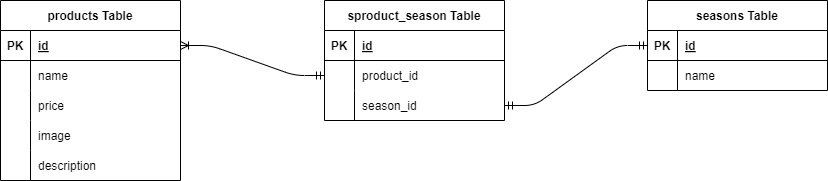

The diagram above was exported from draw.io. Its source (the exported page's mxGraphModel, read from the mxfile embedded in the PNG):
<mxGraphModel dx="832" dy="487" grid="1" gridSize="10" guides="1" tooltips="1" connect="1" arrows="1" fold="1" page="1" pageScale="1" pageWidth="827" pageHeight="1169" math="0" shadow="0">
  <root>
    <mxCell id="0" />
    <mxCell id="1" parent="0" />
    <mxCell id="2" value="sproduct_season Table" style="shape=table;startSize=30;container=1;collapsible=1;childLayout=tableLayout;fixedRows=1;rowLines=0;fontStyle=1;align=center;resizeLast=1;" vertex="1" parent="1">
      <mxGeometry x="324" y="240" width="180" height="120" as="geometry" />
    </mxCell>
    <mxCell id="3" value="" style="shape=tableRow;horizontal=0;startSize=0;swimlaneHead=0;swimlaneBody=0;fillColor=none;collapsible=0;dropTarget=0;points=[[0,0.5],[1,0.5]];portConstraint=eastwest;top=0;left=0;right=0;bottom=1;" vertex="1" parent="2">
      <mxGeometry y="30" width="180" height="30" as="geometry" />
    </mxCell>
    <mxCell id="4" value="PK" style="shape=partialRectangle;connectable=0;fillColor=none;top=0;left=0;bottom=0;right=0;fontStyle=1;overflow=hidden;" vertex="1" parent="3">
      <mxGeometry width="30" height="30" as="geometry">
        <mxRectangle width="30" height="30" as="alternateBounds" />
      </mxGeometry>
    </mxCell>
    <mxCell id="5" value="id" style="shape=partialRectangle;connectable=0;fillColor=none;top=0;left=0;bottom=0;right=0;align=left;spacingLeft=6;fontStyle=5;overflow=hidden;" vertex="1" parent="3">
      <mxGeometry x="30" width="150" height="30" as="geometry">
        <mxRectangle width="150" height="30" as="alternateBounds" />
      </mxGeometry>
    </mxCell>
    <mxCell id="6" value="" style="shape=tableRow;horizontal=0;startSize=0;swimlaneHead=0;swimlaneBody=0;fillColor=none;collapsible=0;dropTarget=0;points=[[0,0.5],[1,0.5]];portConstraint=eastwest;top=0;left=0;right=0;bottom=0;" vertex="1" parent="2">
      <mxGeometry y="60" width="180" height="30" as="geometry" />
    </mxCell>
    <mxCell id="7" value="" style="shape=partialRectangle;connectable=0;fillColor=none;top=0;left=0;bottom=0;right=0;editable=1;overflow=hidden;" vertex="1" parent="6">
      <mxGeometry width="30" height="30" as="geometry">
        <mxRectangle width="30" height="30" as="alternateBounds" />
      </mxGeometry>
    </mxCell>
    <mxCell id="8" value="product_id" style="shape=partialRectangle;connectable=0;fillColor=none;top=0;left=0;bottom=0;right=0;align=left;spacingLeft=6;overflow=hidden;" vertex="1" parent="6">
      <mxGeometry x="30" width="150" height="30" as="geometry">
        <mxRectangle width="150" height="30" as="alternateBounds" />
      </mxGeometry>
    </mxCell>
    <mxCell id="12" value="" style="shape=tableRow;horizontal=0;startSize=0;swimlaneHead=0;swimlaneBody=0;fillColor=none;collapsible=0;dropTarget=0;points=[[0,0.5],[1,0.5]];portConstraint=eastwest;top=0;left=0;right=0;bottom=0;" vertex="1" parent="2">
      <mxGeometry y="90" width="180" height="30" as="geometry" />
    </mxCell>
    <mxCell id="13" value="" style="shape=partialRectangle;connectable=0;fillColor=none;top=0;left=0;bottom=0;right=0;editable=1;overflow=hidden;" vertex="1" parent="12">
      <mxGeometry width="30" height="30" as="geometry">
        <mxRectangle width="30" height="30" as="alternateBounds" />
      </mxGeometry>
    </mxCell>
    <mxCell id="14" value="season_id" style="shape=partialRectangle;connectable=0;fillColor=none;top=0;left=0;bottom=0;right=0;align=left;spacingLeft=6;overflow=hidden;" vertex="1" parent="12">
      <mxGeometry x="30" width="150" height="30" as="geometry">
        <mxRectangle width="150" height="30" as="alternateBounds" />
      </mxGeometry>
    </mxCell>
    <mxCell id="15" value="seasons Table" style="shape=table;startSize=30;container=1;collapsible=1;childLayout=tableLayout;fixedRows=1;rowLines=0;fontStyle=1;align=center;resizeLast=1;" vertex="1" parent="1">
      <mxGeometry x="647" y="240" width="180" height="90" as="geometry" />
    </mxCell>
    <mxCell id="16" value="" style="shape=tableRow;horizontal=0;startSize=0;swimlaneHead=0;swimlaneBody=0;fillColor=none;collapsible=0;dropTarget=0;points=[[0,0.5],[1,0.5]];portConstraint=eastwest;top=0;left=0;right=0;bottom=1;" vertex="1" parent="15">
      <mxGeometry y="30" width="180" height="30" as="geometry" />
    </mxCell>
    <mxCell id="17" value="PK" style="shape=partialRectangle;connectable=0;fillColor=none;top=0;left=0;bottom=0;right=0;fontStyle=1;overflow=hidden;" vertex="1" parent="16">
      <mxGeometry width="30" height="30" as="geometry">
        <mxRectangle width="30" height="30" as="alternateBounds" />
      </mxGeometry>
    </mxCell>
    <mxCell id="18" value="id" style="shape=partialRectangle;connectable=0;fillColor=none;top=0;left=0;bottom=0;right=0;align=left;spacingLeft=6;fontStyle=5;overflow=hidden;" vertex="1" parent="16">
      <mxGeometry x="30" width="150" height="30" as="geometry">
        <mxRectangle width="150" height="30" as="alternateBounds" />
      </mxGeometry>
    </mxCell>
    <mxCell id="19" value="" style="shape=tableRow;horizontal=0;startSize=0;swimlaneHead=0;swimlaneBody=0;fillColor=none;collapsible=0;dropTarget=0;points=[[0,0.5],[1,0.5]];portConstraint=eastwest;top=0;left=0;right=0;bottom=0;" vertex="1" parent="15">
      <mxGeometry y="60" width="180" height="30" as="geometry" />
    </mxCell>
    <mxCell id="20" value="" style="shape=partialRectangle;connectable=0;fillColor=none;top=0;left=0;bottom=0;right=0;editable=1;overflow=hidden;" vertex="1" parent="19">
      <mxGeometry width="30" height="30" as="geometry">
        <mxRectangle width="30" height="30" as="alternateBounds" />
      </mxGeometry>
    </mxCell>
    <mxCell id="21" value="name" style="shape=partialRectangle;connectable=0;fillColor=none;top=0;left=0;bottom=0;right=0;align=left;spacingLeft=6;overflow=hidden;" vertex="1" parent="19">
      <mxGeometry x="30" width="150" height="30" as="geometry">
        <mxRectangle width="150" height="30" as="alternateBounds" />
      </mxGeometry>
    </mxCell>
    <mxCell id="28" value="products Table" style="shape=table;startSize=30;container=1;collapsible=1;childLayout=tableLayout;fixedRows=1;rowLines=0;fontStyle=1;align=center;resizeLast=1;" vertex="1" parent="1">
      <mxGeometry y="240" width="180" height="180" as="geometry" />
    </mxCell>
    <mxCell id="29" value="" style="shape=tableRow;horizontal=0;startSize=0;swimlaneHead=0;swimlaneBody=0;fillColor=none;collapsible=0;dropTarget=0;points=[[0,0.5],[1,0.5]];portConstraint=eastwest;top=0;left=0;right=0;bottom=1;" vertex="1" parent="28">
      <mxGeometry y="30" width="180" height="30" as="geometry" />
    </mxCell>
    <mxCell id="30" value="PK" style="shape=partialRectangle;connectable=0;fillColor=none;top=0;left=0;bottom=0;right=0;fontStyle=1;overflow=hidden;" vertex="1" parent="29">
      <mxGeometry width="30" height="30" as="geometry">
        <mxRectangle width="30" height="30" as="alternateBounds" />
      </mxGeometry>
    </mxCell>
    <mxCell id="31" value="id" style="shape=partialRectangle;connectable=0;fillColor=none;top=0;left=0;bottom=0;right=0;align=left;spacingLeft=6;fontStyle=5;overflow=hidden;" vertex="1" parent="29">
      <mxGeometry x="30" width="150" height="30" as="geometry">
        <mxRectangle width="150" height="30" as="alternateBounds" />
      </mxGeometry>
    </mxCell>
    <mxCell id="32" value="" style="shape=tableRow;horizontal=0;startSize=0;swimlaneHead=0;swimlaneBody=0;fillColor=none;collapsible=0;dropTarget=0;points=[[0,0.5],[1,0.5]];portConstraint=eastwest;top=0;left=0;right=0;bottom=0;" vertex="1" parent="28">
      <mxGeometry y="60" width="180" height="30" as="geometry" />
    </mxCell>
    <mxCell id="33" value="" style="shape=partialRectangle;connectable=0;fillColor=none;top=0;left=0;bottom=0;right=0;editable=1;overflow=hidden;" vertex="1" parent="32">
      <mxGeometry width="30" height="30" as="geometry">
        <mxRectangle width="30" height="30" as="alternateBounds" />
      </mxGeometry>
    </mxCell>
    <mxCell id="34" value="name" style="shape=partialRectangle;connectable=0;fillColor=none;top=0;left=0;bottom=0;right=0;align=left;spacingLeft=6;overflow=hidden;" vertex="1" parent="32">
      <mxGeometry x="30" width="150" height="30" as="geometry">
        <mxRectangle width="150" height="30" as="alternateBounds" />
      </mxGeometry>
    </mxCell>
    <mxCell id="35" value="" style="shape=tableRow;horizontal=0;startSize=0;swimlaneHead=0;swimlaneBody=0;fillColor=none;collapsible=0;dropTarget=0;points=[[0,0.5],[1,0.5]];portConstraint=eastwest;top=0;left=0;right=0;bottom=0;" vertex="1" parent="28">
      <mxGeometry y="90" width="180" height="30" as="geometry" />
    </mxCell>
    <mxCell id="36" value="" style="shape=partialRectangle;connectable=0;fillColor=none;top=0;left=0;bottom=0;right=0;editable=1;overflow=hidden;" vertex="1" parent="35">
      <mxGeometry width="30" height="30" as="geometry">
        <mxRectangle width="30" height="30" as="alternateBounds" />
      </mxGeometry>
    </mxCell>
    <mxCell id="37" value="price" style="shape=partialRectangle;connectable=0;fillColor=none;top=0;left=0;bottom=0;right=0;align=left;spacingLeft=6;overflow=hidden;" vertex="1" parent="35">
      <mxGeometry x="30" width="150" height="30" as="geometry">
        <mxRectangle width="150" height="30" as="alternateBounds" />
      </mxGeometry>
    </mxCell>
    <mxCell id="38" value="" style="shape=tableRow;horizontal=0;startSize=0;swimlaneHead=0;swimlaneBody=0;fillColor=none;collapsible=0;dropTarget=0;points=[[0,0.5],[1,0.5]];portConstraint=eastwest;top=0;left=0;right=0;bottom=0;" vertex="1" parent="28">
      <mxGeometry y="120" width="180" height="30" as="geometry" />
    </mxCell>
    <mxCell id="39" value="" style="shape=partialRectangle;connectable=0;fillColor=none;top=0;left=0;bottom=0;right=0;editable=1;overflow=hidden;" vertex="1" parent="38">
      <mxGeometry width="30" height="30" as="geometry">
        <mxRectangle width="30" height="30" as="alternateBounds" />
      </mxGeometry>
    </mxCell>
    <mxCell id="40" value="image" style="shape=partialRectangle;connectable=0;fillColor=none;top=0;left=0;bottom=0;right=0;align=left;spacingLeft=6;overflow=hidden;" vertex="1" parent="38">
      <mxGeometry x="30" width="150" height="30" as="geometry">
        <mxRectangle width="150" height="30" as="alternateBounds" />
      </mxGeometry>
    </mxCell>
    <mxCell id="41" style="shape=tableRow;horizontal=0;startSize=0;swimlaneHead=0;swimlaneBody=0;fillColor=none;collapsible=0;dropTarget=0;points=[[0,0.5],[1,0.5]];portConstraint=eastwest;top=0;left=0;right=0;bottom=0;" vertex="1" parent="28">
      <mxGeometry y="150" width="180" height="30" as="geometry" />
    </mxCell>
    <mxCell id="42" style="shape=partialRectangle;connectable=0;fillColor=none;top=0;left=0;bottom=0;right=0;editable=1;overflow=hidden;" vertex="1" parent="41">
      <mxGeometry width="30" height="30" as="geometry">
        <mxRectangle width="30" height="30" as="alternateBounds" />
      </mxGeometry>
    </mxCell>
    <mxCell id="43" value="description" style="shape=partialRectangle;connectable=0;fillColor=none;top=0;left=0;bottom=0;right=0;align=left;spacingLeft=6;overflow=hidden;" vertex="1" parent="41">
      <mxGeometry x="30" width="150" height="30" as="geometry">
        <mxRectangle width="150" height="30" as="alternateBounds" />
      </mxGeometry>
    </mxCell>
    <mxCell id="44" value="" style="edgeStyle=entityRelationEdgeStyle;fontSize=12;html=1;endArrow=ERoneToMany;startArrow=ERmandOne;entryX=1;entryY=0.5;entryDx=0;entryDy=0;exitX=0;exitY=0.5;exitDx=0;exitDy=0;" edge="1" parent="1" source="6" target="29">
      <mxGeometry width="100" height="100" relative="1" as="geometry">
        <mxPoint x="300" y="280" as="sourcePoint" />
        <mxPoint x="460" y="290" as="targetPoint" />
      </mxGeometry>
    </mxCell>
    <mxCell id="51" value="" style="edgeStyle=entityRelationEdgeStyle;fontSize=12;html=1;endArrow=ERmandOne;startArrow=ERmandOne;entryX=0;entryY=0.5;entryDx=0;entryDy=0;exitX=1;exitY=0.5;exitDx=0;exitDy=0;" edge="1" parent="1" source="12" target="16">
      <mxGeometry width="100" height="100" relative="1" as="geometry">
        <mxPoint x="510" y="350" as="sourcePoint" />
        <mxPoint x="460" y="290" as="targetPoint" />
      </mxGeometry>
    </mxCell>
  </root>
</mxGraphModel>